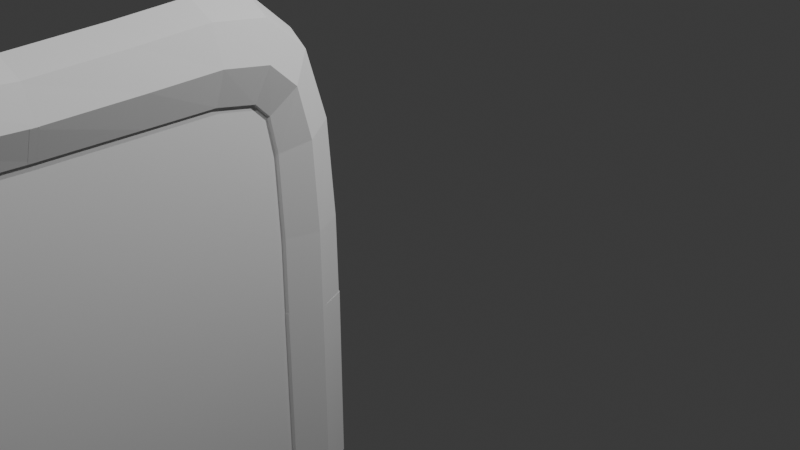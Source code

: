 # Source: untitled.blend  (saved by Blender 4.3.34; exported with 4.5.12 LTS)
import bpy
from mathutils import Matrix  # noqa: F401  (used for matrix-valued properties, if any)

bpy.ops.wm.read_factory_settings(use_empty=True)
scene = bpy.context.scene
scene.name = 'Scene'

# ---- collections
col_collection = bpy.data.collections.new('Collection'); scene.collection.children.link(col_collection)

# ---- world
world_world = bpy.data.worlds.new('World'); scene.world = world_world
world_world.use_nodes = True; world_world.node_tree.nodes.clear()
_N = world_world.node_tree.nodes; _L = world_world.node_tree.links
n0 = _N.new('ShaderNodeOutputWorld'); n0.name = 'World Output'; n0.location = (300, 300)
n1 = _N.new('ShaderNodeBackground'); n1.name = 'Background'; n1.location = (10, 300)
n1.inputs[0].default_value = (0.05088, 0.05088, 0.05088, 1.0)
_L.new(n1.outputs[0], n0.inputs[0])
n0.is_active_output = True
world_world.color = (0.05088, 0.05088, 0.05088)
world_world.sun_shadow_jitter_overblur = 0.0

# ---- cameras
cam_camera = bpy.data.cameras.new('Camera')
cam_camera.clip_end = 100.0
cam_camera.ortho_scale = 7.314

# ---- lights
light_light = bpy.data.lights.new('Light', 'POINT')
light_light.energy = 1000.0
light_light.shadow_soft_size = 0.1
light_light_001 = bpy.data.lights.new('Light.001', 'POINT')
light_light_001.energy = 1000.0
light_light_001.shadow_soft_size = 0.1

# ---- meshes
me_cylinder_014 = bpy.data.meshes.new('Cylinder.014')
me_cylinder_014.from_pydata([(0.0, 1.0, -1.0), (0.0, 1.0, 1.0), (0.7071, 0.7071, -1.0), (0.7071, 0.7071, 1.0), (1.0, 0.0, -1.0), (1.0, 0.0, 1.0), (0.7071, -0.7071, -1.0), (0.7071, -0.7071, 1.0), (0.0, -1.0, -1.0), (0.0, -1.0, 1.0), (-0.7071, -0.7071, -1.0), (-0.7071, -0.7071, 1.0), (-1.0, 0.0, -1.0), (-1.0, 0.0, 1.0), (-0.7071, 0.7071, -1.0), (-0.7071, 0.7071, 1.0), (2.118e-22, 5.85, 6.395), (0.7071, 5.85, 6.197), (1.0, 5.85, 5.721), (0.7071, 5.85, 5.245), (2.118e-22, 5.85, 5.047), (-0.7071, 5.85, 5.245), (-1.0, 5.85, 5.721), (-0.7071, 5.85, 6.197), (-0.0002758, 0.9678, 3.087), (-0.0002036, 1.015, 4.323), (-0.000233, 1.104, 4.782), (-0.0003087, 1.311, 4.938), (-3.988e-05, 2.111, 5.043), (0.0001873, 3.635, 5.047), (-0.7074, 0.6891, 3.1), (-0.7074, 0.7565, 4.384), (-0.7073, 0.9109, 4.944), (-0.7073, 1.235, 5.164), (-0.707, 2.103, 5.268), (-0.7068, 3.64, 5.258), (-1.0, 0.01569, 3.131), (-1.0, 0.1322, 4.529), (-1.0, 0.4437, 5.333), (-0.9999, 1.051, 5.709), (-0.9996, 2.084, 5.81), (-0.9996, 3.652, 5.767), (-0.7076, -0.6578, 3.162), (-0.7077, -0.4925, 4.675), (-0.7072, -0.02393, 5.722), (-0.7066, 0.866, 6.254), (-0.7064, 2.065, 6.352), (-0.7065, 3.665, 6.276), (-0.0005793, -0.937, 3.174), (-0.0006361, -0.7516, 4.734), (-0.0001143, -0.2182, 5.883), (0.0006058, 0.7888, 6.479), (0.0008627, 2.057, 6.576), (0.0006637, 3.67, 6.487), (0.7077, 3.664, 6.276), (0.7078, 2.064, 6.351), (0.7076, 0.8646, 6.252), (0.707, -0.02524, 5.721), (0.7065, -0.4933, 4.673), (0.7066, -0.6582, 3.161), (-0.001124, -0.9359, 3.152), (-0.001247, -0.7485, 4.707), (-0.0002166, -0.2033, 5.872), (0.001212, 0.8265, 6.481), (0.001699, 2.1, 6.578), (0.001291, 3.698, 6.488), (0.7061, -0.6572, 3.139), (0.706, -0.4906, 4.646), (0.7069, -0.01115, 5.709), (0.7081, 0.9013, 6.254), (0.7086, 2.107, 6.353), (0.7083, 3.692, 6.276), (0.9992, 0.01606, 3.107), (0.9992, 0.1335, 4.499), (0.9997, 0.4552, 5.319), (1.0, 1.085, 5.708), (1.001, 2.125, 5.81), (1.001, 3.68, 5.767), (0.7065, 0.6896, 3.077), (0.7066, 0.7582, 4.354), (0.7067, 0.9226, 4.929), (0.7068, 1.269, 5.164), (0.7073, 2.145, 5.268), (0.7076, 3.667, 5.258), (0.0003793, 3.662, 5.047), (-2.822e-05, 2.153, 5.045), (-0.0005409, 1.347, 4.939), (-0.0004478, 1.117, 4.769), (-0.0004206, 1.018, 4.295), (-0.000544, 0.9689, 3.064), (9.267e-07, 10.52, -1.0), (9.267e-07, 10.52, 1.0), (-0.7071, 10.81, -1.0), (-0.7071, 10.81, 1.0), (-1.0, 11.52, -1.0), (-1.0, 11.52, 1.0), (-0.7071, 12.23, -1.0), (-0.7071, 12.23, 1.0), (1.103e-06, 12.52, -1.0), (1.103e-06, 12.52, 1.0), (0.7071, 12.23, -1.0), (0.7071, 12.23, 1.0), (1.0, 11.52, -1.0), (1.0, 11.52, 1.0), (0.7071, 10.81, -1.0), (0.7071, 10.81, 1.0), (4.994e-07, 5.668, 6.395), (-0.7071, 5.668, 6.197), (-1.0, 5.668, 5.721), (-0.7071, 5.668, 5.245), (4.994e-07, 5.668, 5.047), (0.7071, 5.668, 5.245), (1.0, 5.668, 5.721), (0.7071, 5.668, 6.197), (0.0002767, 10.55, 3.087), (0.0002045, 10.5, 4.323), (0.0002339, 10.41, 4.782), (0.0003096, 10.21, 4.938), (4.071e-05, 9.407, 5.043), (-0.0001866, 7.883, 5.047), (0.7074, 10.83, 3.1), (0.7074, 10.76, 4.384), (0.7073, 10.61, 4.944), (0.7073, 10.28, 5.164), (0.707, 9.415, 5.268), (0.7069, 7.878, 5.258), (1.0, 11.5, 3.131), (1.0, 11.39, 4.529), (1.0, 11.07, 5.333), (0.9999, 10.47, 5.709), (0.9996, 9.434, 5.81), (0.9996, 7.866, 5.767), (0.7076, 12.18, 3.162), (0.7077, 12.01, 4.675), (0.7072, 11.54, 5.722), (0.7066, 10.65, 6.254), (0.7064, 9.453, 6.352), (0.7065, 7.853, 6.276), (0.0005804, 12.46, 3.174), (0.0006372, 12.27, 4.734), (0.0001153, 11.74, 5.883), (-0.0006048, 10.73, 6.479), (-0.0008618, 9.461, 6.576), (-0.000663, 7.848, 6.487), (-0.7077, 7.854, 6.276), (-0.7078, 9.454, 6.351), (-0.7076, 10.65, 6.252), (-0.707, 11.54, 5.721), (-0.7065, 12.01, 4.673), (-0.7066, 12.18, 3.161), (0.001126, 12.45, 3.152), (0.001248, 12.27, 4.707), (0.0002177, 11.72, 5.872), (-0.001211, 10.69, 6.481), (-0.001698, 9.418, 6.578), (-0.00129, 7.82, 6.488), (-0.7061, 12.18, 3.139), (-0.706, 12.01, 4.646), (-0.7069, 11.53, 5.709), (-0.7081, 10.62, 6.254), (-0.7086, 9.411, 6.353), (-0.7083, 7.826, 6.276), (-0.9992, 11.5, 3.107), (-0.9992, 11.38, 4.499), (-0.9997, 11.06, 5.319), (-1.0, 10.43, 5.708), (-1.001, 9.393, 5.81), (-1.001, 7.839, 5.767), (-0.7065, 10.83, 3.077), (-0.7066, 10.76, 4.354), (-0.7067, 10.6, 4.929), (-0.7068, 10.25, 5.164), (-0.7073, 9.374, 5.268), (-0.7076, 7.851, 5.258), (-0.0003786, 7.856, 5.047), (2.904e-05, 9.365, 5.045), (0.0005418, 10.17, 4.939), (0.0004487, 10.4, 4.769), (0.0004215, 10.5, 4.295), (0.000545, 10.55, 3.064), (0.5807, -0.3623, 3.058), (0.6835, -0.3414, 3.056)], [(181, 180)], [(0, 1, 3, 2), (2, 3, 5, 4), (4, 5, 7, 6), (6, 7, 9, 8), (8, 9, 11, 10), (10, 11, 13, 12), (3, 1, 15, 13, 11, 9, 7, 5), (12, 13, 15, 14), (14, 15, 1, 0), (0, 2, 4, 6, 8, 10, 12, 14), (16, 17, 18, 19, 20, 21, 22, 23), (17, 16, 53, 54), (16, 23, 47, 53), (23, 22, 41, 47), (22, 21, 35, 41), (21, 20, 29, 35), (35, 29, 28, 34), (34, 28, 27, 33), (33, 27, 26, 32), (32, 26, 25, 31), (31, 25, 24, 30), (30, 24, 1, 15), (41, 35, 34, 40), (40, 34, 33, 39), (39, 33, 32, 38), (38, 32, 31, 37), (37, 31, 30, 36), (36, 30, 15, 13), (47, 41, 40, 46), (46, 40, 39, 45), (45, 39, 38, 44), (44, 38, 37, 43), (43, 37, 36, 42), (42, 36, 13, 11), (53, 47, 46, 52), (52, 46, 45, 51), (51, 45, 44, 50), (50, 44, 43, 49), (49, 43, 42, 48), (48, 42, 11, 9), (54, 53, 52, 55), (55, 52, 51, 56), (56, 51, 50, 57), (57, 50, 49, 58), (58, 49, 48, 59), (59, 48, 9, 7), (20, 19, 83, 84), (19, 18, 77, 83), (18, 17, 71, 77), (17, 16, 65, 71), (71, 65, 64, 70), (70, 64, 63, 69), (69, 63, 62, 68), (68, 62, 61, 67), (67, 61, 60, 66), (66, 60, 9, 7), (77, 71, 70, 76), (76, 70, 69, 75), (75, 69, 68, 74), (74, 68, 67, 73), (73, 67, 66, 72), (72, 66, 7, 5), (83, 77, 76, 82), (82, 76, 75, 81), (81, 75, 74, 80), (80, 74, 73, 79), (79, 73, 72, 78), (78, 72, 5, 3), (84, 83, 82, 85), (85, 82, 81, 86), (86, 81, 80, 87), (87, 80, 79, 88), (88, 79, 78, 89), (89, 78, 3, 1), (90, 91, 93, 92), (92, 93, 95, 94), (94, 95, 97, 96), (96, 97, 99, 98), (98, 99, 101, 100), (100, 101, 103, 102), (93, 91, 105, 103, 101, 99, 97, 95), (102, 103, 105, 104), (104, 105, 91, 90), (90, 92, 94, 96, 98, 100, 102, 104), (106, 107, 108, 109, 110, 111, 112, 113), (107, 106, 143, 144), (106, 113, 137, 143), (113, 112, 131, 137), (112, 111, 125, 131), (111, 110, 119, 125), (125, 119, 118, 124), (124, 118, 117, 123), (123, 117, 116, 122), (122, 116, 115, 121), (121, 115, 114, 120), (120, 114, 91, 105), (131, 125, 124, 130), (130, 124, 123, 129), (129, 123, 122, 128), (128, 122, 121, 127), (127, 121, 120, 126), (126, 120, 105, 103), (137, 131, 130, 136), (136, 130, 129, 135), (135, 129, 128, 134), (134, 128, 127, 133), (133, 127, 126, 132), (132, 126, 103, 101), (143, 137, 136, 142), (142, 136, 135, 141), (141, 135, 134, 140), (140, 134, 133, 139), (139, 133, 132, 138), (138, 132, 101, 99), (144, 143, 142, 145), (145, 142, 141, 146), (146, 141, 140, 147), (147, 140, 139, 148), (148, 139, 138, 149), (149, 138, 99, 97), (110, 109, 173, 174), (109, 108, 167, 173), (108, 107, 161, 167), (107, 106, 155, 161), (161, 155, 154, 160), (160, 154, 153, 159), (159, 153, 152, 158), (158, 152, 151, 157), (157, 151, 150, 156), (156, 150, 99, 97), (167, 161, 160, 166), (166, 160, 159, 165), (165, 159, 158, 164), (164, 158, 157, 163), (163, 157, 156, 162), (162, 156, 97, 95), (173, 167, 166, 172), (172, 166, 165, 171), (171, 165, 164, 170), (170, 164, 163, 169), (169, 163, 162, 168), (168, 162, 95, 93), (174, 173, 172, 175), (175, 172, 171, 176), (176, 171, 170, 177), (177, 170, 169, 178), (178, 169, 168, 179), (179, 168, 93, 91)])
_uv = me_cylinder_014.uv_layers.new(name='UVMap')
_uv.uv.foreach_set('vector', [1.0, 0.5, 1.0, 1.0, 0.875, 1.0, 0.875, 0.5, 0.875, 0.5, 0.875, 1.0, 0.75, 1.0, 0.75, 0.5, 0.75, 0.5, 0.75, 1.0, 0.625, 1.0, 0.625, 0.5, 0.625, 0.5, 0.625, 1.0, 0.5, 1.0, 0.5, 0.5, 0.5, 0.5, 0.5, 1.0, 0.375, 1.0, 0.375, 0.5, 0.375, 0.5, 0.375, 1.0, 0.25, 1.0, 0.25, 0.5, 0.4197, 0.4197, 0.25, 0.49, 0.08029, 0.4197, 0.01, 0.25, 0.08029, 0.08029, 0.25, 0.01, 0.4197, 0.08029, 0.49, 0.25, 0.25, 0.5, 0.25, 1.0, 0.125, 1.0, 0.125, 0.5, 0.125, 0.5, 0.125, 1.0, 0.0, 1.0, 0.0, 0.5, 0.75, 0.49, 0.9197, 0.4197, 0.99, 0.25, 0.9197, 0.08029, 0.75, 0.01, 0.5803, 0.08029, 0.51, 0.25, 0.5803, 0.4197, 0.75, 0.49, 0.9197, 0.4197, 0.99, 0.25, 0.9197, 0.08029, 0.75, 0.01, 0.5803, 0.08029, 0.51, 0.25, 0.5803, 0.4197, 0.9197, 0.4197, 0.75, 0.49, 0.6786, 0.4214, 0.8483, 0.3712, 0.75, 0.49, 0.5803, 0.4197, 0.5089, 0.3712, 0.6786, 0.4214, 0.5803, 0.4197, 0.51, 0.25, 0.4386, 0.25, 0.5089, 0.3712, 0.51, 0.25, 0.5803, 0.08029, 0.5153, 0.2117, 0.4729, 0.3571, 0.5803, 0.08029, 0.75, 0.01, 0.6429, 0.1514, 0.5153, 0.2117, 0.5153, 0.2117, 0.6429, 0.1514, 0.5357, 0.2929, 0.4502, 0.3431, 0.4502, 0.3431, 0.5357, 0.2929, 0.4286, 0.4343, 0.3852, 0.4745, 0.3852, 0.4745, 0.4286, 0.4343, 0.3214, 0.5757, 0.3201, 0.6058, 0.3201, 0.6058, 0.3214, 0.5757, 0.2143, 0.7171, 0.2551, 0.7372, 0.2551, 0.7372, 0.2143, 0.7171, 0.1071, 0.8586, 0.19, 0.8686, 0.19, 0.8686, 0.1071, 0.8586, 0.0, 1.0, 0.125, 1.0, 0.4729, 0.3571, 0.5153, 0.2117, 0.4502, 0.3431, 0.4357, 0.4643, 0.4357, 0.4643, 0.4502, 0.3431, 0.3852, 0.4745, 0.3986, 0.5714, 0.3986, 0.5714, 0.3852, 0.4745, 0.3201, 0.6058, 0.3614, 0.6786, 0.3614, 0.6786, 0.3201, 0.6058, 0.2551, 0.7372, 0.3243, 0.7857, 0.3243, 0.7857, 0.2551, 0.7372, 0.19, 0.8686, 0.2871, 0.8929, 0.2871, 0.8929, 0.19, 0.8686, 0.125, 1.0, 0.25, 1.0, 0.5089, 0.3712, 0.4386, 0.25, 0.3671, 0.25, 0.4374, 0.3227, 0.4374, 0.3227, 0.3671, 0.25, 0.2957, 0.25, 0.366, 0.2742, 0.366, 0.2742, 0.2957, 0.25, 0.2243, 0.25, 0.2946, 0.2258, 0.2946, 0.2258, 0.2243, 0.25, 0.1529, 0.25, 0.2232, 0.1773, 0.2232, 0.1773, 0.1529, 0.25, 0.08143, 0.25, 0.1517, 0.1288, 0.1517, 0.1288, 0.08143, 0.25, 0.01, 0.25, 0.08029, 0.08029, 0.6786, 0.4214, 0.5089, 0.3712, 0.4374, 0.3227, 0.6071, 0.3529, 0.6071, 0.3529, 0.4374, 0.3227, 0.366, 0.2742, 0.5357, 0.2843, 0.5357, 0.2843, 0.366, 0.2742, 0.2946, 0.2258, 0.4643, 0.2157, 0.4643, 0.2157, 0.2946, 0.2258, 0.2232, 0.1773, 0.3929, 0.1471, 0.3929, 0.1471, 0.2232, 0.1773, 0.1517, 0.1288, 0.3214, 0.07857, 0.3214, 0.07857, 0.1517, 0.1288, 0.08029, 0.08029, 0.25, 0.01, 0.8483, 0.3712, 0.6786, 0.4214, 0.6071, 0.3529, 0.7768, 0.3227, 0.7768, 0.3227, 0.6071, 0.3529, 0.5357, 0.2843, 0.7054, 0.2742, 0.7054, 0.2742, 0.5357, 0.2843, 0.4643, 0.2157, 0.634, 0.2258, 0.634, 0.2258, 0.4643, 0.2157, 0.3929, 0.1471, 0.5626, 0.1773, 0.5626, 0.1773, 0.3929, 0.1471, 0.3214, 0.07857, 0.4911, 0.1288, 0.4911, 0.1288, 0.3214, 0.07857, 0.25, 0.01, 0.4197, 0.08029, 0.75, 0.01, 0.9197, 0.08029, 0.8483, 0.1288, 0.6786, 0.07857, 0.9197, 0.08029, 0.99, 0.25, 0.9186, 0.25, 0.8483, 0.1288, 0.99, 0.25, 0.9197, 0.4197, 0.8483, 0.3712, 0.9186, 0.25, 0.9197, 0.4197, 0.75, 0.49, 0.6786, 0.4214, 0.8483, 0.3712, 0.8483, 0.3712, 0.6786, 0.4214, 0.6071, 0.3529, 0.7768, 0.3227, 0.7768, 0.3227, 0.6071, 0.3529, 0.5357, 0.2843, 0.7054, 0.2742, 0.7054, 0.2742, 0.5357, 0.2843, 0.4643, 0.2157, 0.634, 0.2258, 0.634, 0.2258, 0.4643, 0.2157, 0.3929, 0.1471, 0.5626, 0.1773, 0.5626, 0.1773, 0.3929, 0.1471, 0.3214, 0.07857, 0.4911, 0.1288, 0.4911, 0.1288, 0.3214, 0.07857, 0.25, 0.01, 0.4197, 0.08029, 0.9186, 0.25, 0.8483, 0.3712, 0.7768, 0.3227, 0.8471, 0.25, 0.8471, 0.25, 0.7768, 0.3227, 0.7054, 0.2742, 0.7757, 0.25, 0.7757, 0.25, 0.7054, 0.2742, 0.634, 0.2258, 0.7043, 0.25, 0.7043, 0.25, 0.634, 0.2258, 0.5626, 0.1773, 0.6329, 0.25, 0.6329, 0.25, 0.5626, 0.1773, 0.4911, 0.1288, 0.5614, 0.25, 0.5614, 0.25, 0.4911, 0.1288, 0.4197, 0.08029, 0.49, 0.25, 0.8483, 0.1288, 0.9186, 0.25, 0.8471, 0.25, 0.7768, 0.1773, 0.7768, 0.1773, 0.8471, 0.25, 0.7757, 0.25, 0.7054, 0.2258, 0.7054, 0.2258, 0.7757, 0.25, 0.7043, 0.25, 0.634, 0.2742, 0.634, 0.2742, 0.7043, 0.25, 0.6329, 0.25, 0.5626, 0.3227, 0.5626, 0.3227, 0.6329, 0.25, 0.5614, 0.25, 0.4911, 0.3712, 0.4911, 0.3712, 0.5614, 0.25, 0.49, 0.25, 0.4197, 0.4197, 0.6786, 0.07857, 0.8483, 0.1288, 0.7768, 0.1773, 0.6071, 0.1471, 0.6071, 0.1471, 0.7768, 0.1773, 0.7054, 0.2258, 0.5357, 0.2157, 0.5357, 0.2157, 0.7054, 0.2258, 0.634, 0.2742, 0.4643, 0.2843, 0.4643, 0.2843, 0.634, 0.2742, 0.5626, 0.3227, 0.3929, 0.3529, 0.3929, 0.3529, 0.5626, 0.3227, 0.4911, 0.3712, 0.3214, 0.4214, 0.3214, 0.4214, 0.4911, 0.3712, 0.4197, 0.4197, 0.25, 0.49, 1.0, 0.5, 1.0, 1.0, 0.875, 1.0, 0.875, 0.5, 0.875, 0.5, 0.875, 1.0, 0.75, 1.0, 0.75, 0.5, 0.75, 0.5, 0.75, 1.0, 0.625, 1.0, 0.625, 0.5, 0.625, 0.5, 0.625, 1.0, 0.5, 1.0, 0.5, 0.5, 0.5, 0.5, 0.5, 1.0, 0.375, 1.0, 0.375, 0.5, 0.375, 0.5, 0.375, 1.0, 0.25, 1.0, 0.25, 0.5, 0.4197, 0.4197, 0.25, 0.49, 0.08029, 0.4197, 0.01, 0.25, 0.08029, 0.08029, 0.25, 0.01, 0.4197, 0.08029, 0.49, 0.25, 0.25, 0.5, 0.25, 1.0, 0.125, 1.0, 0.125, 0.5, 0.125, 0.5, 0.125, 1.0, 0.0, 1.0, 0.0, 0.5, 0.75, 0.49, 0.9197, 0.4197, 0.99, 0.25, 0.9197, 0.08029, 0.75, 0.01, 0.5803, 0.08029, 0.51, 0.25, 0.5803, 0.4197, 0.75, 0.49, 0.9197, 0.4197, 0.99, 0.25, 0.9197, 0.08029, 0.75, 0.01, 0.5803, 0.08029, 0.51, 0.25, 0.5803, 0.4197, 0.9197, 0.4197, 0.75, 0.49, 0.6786, 0.4214, 0.8483, 0.3712, 0.75, 0.49, 0.5803, 0.4197, 0.5089, 0.3712, 0.6786, 0.4214, 0.5803, 0.4197, 0.51, 0.25, 0.4386, 0.25, 0.5089, 0.3712, 0.51, 0.25, 0.5803, 0.08029, 0.5153, 0.2117, 0.4729, 0.3571, 0.5803, 0.08029, 0.75, 0.01, 0.6429, 0.1514, 0.5153, 0.2117, 0.5153, 0.2117, 0.6429, 0.1514, 0.5357, 0.2929, 0.4502, 0.3431, 0.4502, 0.3431, 0.5357, 0.2929, 0.4286, 0.4343, 0.3852, 0.4745, 0.3852, 0.4745, 0.4286, 0.4343, 0.3214, 0.5757, 0.3201, 0.6058, 0.3201, 0.6058, 0.3214, 0.5757, 0.2143, 0.7171, 0.2551, 0.7372, 0.2551, 0.7372, 0.2143, 0.7171, 0.1071, 0.8586, 0.19, 0.8686, 0.19, 0.8686, 0.1071, 0.8586, 0.0, 1.0, 0.125, 1.0, 0.4729, 0.3571, 0.5153, 0.2117, 0.4502, 0.3431, 0.4357, 0.4643, 0.4357, 0.4643, 0.4502, 0.3431, 0.3852, 0.4745, 0.3986, 0.5714, 0.3986, 0.5714, 0.3852, 0.4745, 0.3201, 0.6058, 0.3614, 0.6786, 0.3614, 0.6786, 0.3201, 0.6058, 0.2551, 0.7372, 0.3243, 0.7857, 0.3243, 0.7857, 0.2551, 0.7372, 0.19, 0.8686, 0.2871, 0.8929, 0.2871, 0.8929, 0.19, 0.8686, 0.125, 1.0, 0.25, 1.0, 0.5089, 0.3712, 0.4386, 0.25, 0.3671, 0.25, 0.4374, 0.3227, 0.4374, 0.3227, 0.3671, 0.25, 0.2957, 0.25, 0.366, 0.2742, 0.366, 0.2742, 0.2957, 0.25, 0.2243, 0.25, 0.2946, 0.2258, 0.2946, 0.2258, 0.2243, 0.25, 0.1529, 0.25, 0.2232, 0.1773, 0.2232, 0.1773, 0.1529, 0.25, 0.08143, 0.25, 0.1517, 0.1288, 0.1517, 0.1288, 0.08143, 0.25, 0.01, 0.25, 0.08029, 0.08029, 0.6786, 0.4214, 0.5089, 0.3712, 0.4374, 0.3227, 0.6071, 0.3529, 0.6071, 0.3529, 0.4374, 0.3227, 0.366, 0.2742, 0.5357, 0.2843, 0.5357, 0.2843, 0.366, 0.2742, 0.2946, 0.2258, 0.4643, 0.2157, 0.4643, 0.2157, 0.2946, 0.2258, 0.2232, 0.1773, 0.3929, 0.1471, 0.3929, 0.1471, 0.2232, 0.1773, 0.1517, 0.1288, 0.3214, 0.07857, 0.3214, 0.07857, 0.1517, 0.1288, 0.08029, 0.08029, 0.25, 0.01, 0.8483, 0.3712, 0.6786, 0.4214, 0.6071, 0.3529, 0.7768, 0.3227, 0.7768, 0.3227, 0.6071, 0.3529, 0.5357, 0.2843, 0.7054, 0.2742, 0.7054, 0.2742, 0.5357, 0.2843, 0.4643, 0.2157, 0.634, 0.2258, 0.634, 0.2258, 0.4643, 0.2157, 0.3929, 0.1471, 0.5626, 0.1773, 0.5626, 0.1773, 0.3929, 0.1471, 0.3214, 0.07857, 0.4911, 0.1288, 0.4911, 0.1288, 0.3214, 0.07857, 0.25, 0.01, 0.4197, 0.08029, 0.75, 0.01, 0.9197, 0.08029, 0.8483, 0.1288, 0.6786, 0.07857, 0.9197, 0.08029, 0.99, 0.25, 0.9186, 0.25, 0.8483, 0.1288, 0.99, 0.25, 0.9197, 0.4197, 0.8483, 0.3712, 0.9186, 0.25, 0.9197, 0.4197, 0.75, 0.49, 0.6786, 0.4214, 0.8483, 0.3712, 0.8483, 0.3712, 0.6786, 0.4214, 0.6071, 0.3529, 0.7768, 0.3227, 0.7768, 0.3227, 0.6071, 0.3529, 0.5357, 0.2843, 0.7054, 0.2742, 0.7054, 0.2742, 0.5357, 0.2843, 0.4643, 0.2157, 0.634, 0.2258, 0.634, 0.2258, 0.4643, 0.2157, 0.3929, 0.1471, 0.5626, 0.1773, 0.5626, 0.1773, 0.3929, 0.1471, 0.3214, 0.07857, 0.4911, 0.1288, 0.4911, 0.1288, 0.3214, 0.07857, 0.25, 0.01, 0.4197, 0.08029, 0.9186, 0.25, 0.8483, 0.3712, 0.7768, 0.3227, 0.8471, 0.25, 0.8471, 0.25, 0.7768, 0.3227, 0.7054, 0.2742, 0.7757, 0.25, 0.7757, 0.25, 0.7054, 0.2742, 0.634, 0.2258, 0.7043, 0.25, 0.7043, 0.25, 0.634, 0.2258, 0.5626, 0.1773, 0.6329, 0.25, 0.6329, 0.25, 0.5626, 0.1773, 0.4911, 0.1288, 0.5614, 0.25, 0.5614, 0.25, 0.4911, 0.1288, 0.4197, 0.08029, 0.49, 0.25, 0.8483, 0.1288, 0.9186, 0.25, 0.8471, 0.25, 0.7768, 0.1773, 0.7768, 0.1773, 0.8471, 0.25, 0.7757, 0.25, 0.7054, 0.2258, 0.7054, 0.2258, 0.7757, 0.25, 0.7043, 0.25, 0.634, 0.2742, 0.634, 0.2742, 0.7043, 0.25, 0.6329, 0.25, 0.5626, 0.3227, 0.5626, 0.3227, 0.6329, 0.25, 0.5614, 0.25, 0.4911, 0.3712, 0.4911, 0.3712, 0.5614, 0.25, 0.49, 0.25, 0.4197, 0.4197, 0.6786, 0.07857, 0.8483, 0.1288, 0.7768, 0.1773, 0.6071, 0.1471, 0.6071, 0.1471, 0.7768, 0.1773, 0.7054, 0.2258, 0.5357, 0.2157, 0.5357, 0.2157, 0.7054, 0.2258, 0.634, 0.2742, 0.4643, 0.2843, 0.4643, 0.2843, 0.634, 0.2742, 0.5626, 0.3227, 0.3929, 0.3529, 0.3929, 0.3529, 0.5626, 0.3227, 0.4911, 0.3712, 0.3214, 0.4214, 0.3214, 0.4214, 0.4911, 0.3712, 0.4197, 0.4197, 0.25, 0.49])
me_cylinder_014.update()
me_cylinder_015 = bpy.data.meshes.new('Cylinder.015')
me_cylinder_015.from_pydata([(0.0, 1.0, -1.0), (0.0, 1.0, 1.0), (0.7071, 0.7071, -1.0), (0.7071, 0.7071, 1.0), (1.0, 0.0, -1.0), (1.0, 0.0, 1.0), (0.7071, -0.7071, -1.0), (0.7071, -0.7071, 1.0), (0.0, -1.0, -1.0), (0.0, -1.0, 1.0), (-0.7071, -0.7071, -1.0), (-0.7071, -0.7071, 1.0), (-1.0, 0.0, -1.0), (-1.0, 0.0, 1.0), (-0.7071, 0.7071, -1.0), (-0.7071, 0.7071, 1.0), (2.118e-22, 5.85, 6.395), (0.7071, 5.85, 6.197), (1.0, 5.85, 5.721), (0.7071, 5.85, 5.245), (2.118e-22, 5.85, 5.047), (-0.7071, 5.85, 5.245), (-1.0, 5.85, 5.721), (-0.7071, 5.85, 6.197), (-0.0002758, 0.9678, 3.087), (-0.0002036, 1.015, 4.323), (-0.000233, 1.104, 4.782), (-0.0003087, 1.311, 4.938), (-3.988e-05, 2.111, 5.043), (0.0001873, 3.635, 5.047), (-0.7074, 0.6891, 3.1), (-0.7074, 0.7565, 4.384), (-0.7073, 0.9109, 4.944), (-0.7073, 1.235, 5.164), (-0.707, 2.103, 5.268), (-0.7068, 3.64, 5.258), (-1.0, 0.01569, 3.131), (-1.0, 0.1322, 4.529), (-1.0, 0.4437, 5.333), (-0.9999, 1.051, 5.709), (-0.9996, 2.084, 5.81), (-0.9996, 3.652, 5.767), (-0.7076, -0.6578, 3.162), (-0.7077, -0.4925, 4.675), (-0.7072, -0.02393, 5.722), (-0.7066, 0.866, 6.254), (-0.7064, 2.065, 6.352), (-0.7065, 3.665, 6.276), (-0.0005793, -0.937, 3.174), (-0.0006361, -0.7516, 4.734), (-0.0001143, -0.2182, 5.883), (0.0006058, 0.7888, 6.479), (0.0008627, 2.057, 6.576), (0.0006637, 3.67, 6.487), (0.7077, 3.664, 6.276), (0.7078, 2.064, 6.351), (0.7076, 0.8646, 6.252), (0.707, -0.02524, 5.721), (0.7065, -0.4933, 4.673), (0.7066, -0.6582, 3.161), (-0.001124, -0.9359, 3.152), (-0.001247, -0.7485, 4.707), (-0.0002166, -0.2033, 5.872), (0.001212, 0.8265, 6.481), (0.001699, 2.1, 6.578), (0.001291, 3.698, 6.488), (0.7061, -0.6572, 3.139), (0.706, -0.4906, 4.646), (0.7069, -0.01115, 5.709), (0.7081, 0.9013, 6.254), (0.7086, 2.107, 6.353), (0.7083, 3.692, 6.276), (0.9992, 0.01606, 3.107), (0.9992, 0.1335, 4.499), (0.9997, 0.4552, 5.319), (1.0, 1.085, 5.708), (1.001, 2.125, 5.81), (1.001, 3.68, 5.767), (0.7065, 0.6896, 3.077), (0.7066, 0.7582, 4.354), (0.7067, 0.9226, 4.929), (0.7068, 1.269, 5.164), (0.7073, 2.145, 5.268), (0.7076, 3.667, 5.258), (0.0003793, 3.662, 5.047), (-2.822e-05, 2.153, 5.045), (-0.0005409, 1.347, 4.939), (-0.0004478, 1.117, 4.769), (-0.0004206, 1.018, 4.295), (-0.000544, 0.9689, 3.064), (9.267e-07, 10.52, -1.0), (9.267e-07, 10.52, 1.0), (-0.7071, 10.81, -1.0), (-0.7071, 10.81, 1.0), (-1.0, 11.52, -1.0), (-1.0, 11.52, 1.0), (-0.7071, 12.23, -1.0), (-0.7071, 12.23, 1.0), (1.103e-06, 12.52, -1.0), (1.103e-06, 12.52, 1.0), (0.7071, 12.23, -1.0), (0.7071, 12.23, 1.0), (1.0, 11.52, -1.0), (1.0, 11.52, 1.0), (0.7071, 10.81, -1.0), (0.7071, 10.81, 1.0), (4.994e-07, 5.668, 6.395), (-0.7071, 5.668, 6.197), (-1.0, 5.668, 5.721), (-0.7071, 5.668, 5.245), (4.994e-07, 5.668, 5.047), (0.7071, 5.668, 5.245), (1.0, 5.668, 5.721), (0.7071, 5.668, 6.197), (0.0002767, 10.55, 3.087), (0.0002045, 10.5, 4.323), (0.0002339, 10.41, 4.782), (0.0003096, 10.21, 4.938), (4.071e-05, 9.407, 5.043), (-0.0001866, 7.883, 5.047), (0.7074, 10.83, 3.1), (0.7074, 10.76, 4.384), (0.7073, 10.61, 4.944), (0.7073, 10.28, 5.164), (0.707, 9.415, 5.268), (0.7069, 7.878, 5.258), (1.0, 11.5, 3.131), (1.0, 11.39, 4.529), (1.0, 11.07, 5.333), (0.9999, 10.47, 5.709), (0.9996, 9.434, 5.81), (0.9996, 7.866, 5.767), (0.7076, 12.18, 3.162), (0.7077, 12.01, 4.675), (0.7072, 11.54, 5.722), (0.7066, 10.65, 6.254), (0.7064, 9.453, 6.352), (0.7065, 7.853, 6.276), (0.0005804, 12.46, 3.174), (0.0006372, 12.27, 4.734), (0.0001153, 11.74, 5.883), (-0.0006048, 10.73, 6.479), (-0.0008618, 9.461, 6.576), (-0.000663, 7.848, 6.487), (-0.7077, 7.854, 6.276), (-0.7078, 9.454, 6.351), (-0.7076, 10.65, 6.252), (-0.707, 11.54, 5.721), (-0.7065, 12.01, 4.673), (-0.7066, 12.18, 3.161), (0.001126, 12.45, 3.152), (0.001248, 12.27, 4.707), (0.0002177, 11.72, 5.872), (-0.001211, 10.69, 6.481), (-0.001698, 9.418, 6.578), (-0.00129, 7.82, 6.488), (-0.7061, 12.18, 3.139), (-0.706, 12.01, 4.646), (-0.7069, 11.53, 5.709), (-0.7081, 10.62, 6.254), (-0.7086, 9.411, 6.353), (-0.7083, 7.826, 6.276), (-0.9992, 11.5, 3.107), (-0.9992, 11.38, 4.499), (-0.9997, 11.06, 5.319), (-1.0, 10.43, 5.708), (-1.001, 9.393, 5.81), (-1.001, 7.839, 5.767), (-0.7065, 10.83, 3.077), (-0.7066, 10.76, 4.354), (-0.7067, 10.6, 4.929), (-0.7068, 10.25, 5.164), (-0.7073, 9.374, 5.268), (-0.7076, 7.851, 5.258), (-0.0003786, 7.856, 5.047), (2.904e-05, 9.365, 5.045), (0.0005418, 10.17, 4.939), (0.0004487, 10.4, 4.769), (0.0004215, 10.5, 4.295), (0.000545, 10.55, 3.064), (0.5807, -0.3623, 3.058), (0.6835, -0.3414, 3.056)], [(181, 180)], [(0, 1, 3, 2), (2, 3, 5, 4), (4, 5, 7, 6), (6, 7, 9, 8), (8, 9, 11, 10), (10, 11, 13, 12), (3, 1, 15, 13, 11, 9, 7, 5), (12, 13, 15, 14), (14, 15, 1, 0), (0, 2, 4, 6, 8, 10, 12, 14), (16, 17, 18, 19, 20, 21, 22, 23), (17, 16, 53, 54), (16, 23, 47, 53), (23, 22, 41, 47), (22, 21, 35, 41), (21, 20, 29, 35), (35, 29, 28, 34), (34, 28, 27, 33), (33, 27, 26, 32), (32, 26, 25, 31), (31, 25, 24, 30), (30, 24, 1, 15), (41, 35, 34, 40), (40, 34, 33, 39), (39, 33, 32, 38), (38, 32, 31, 37), (37, 31, 30, 36), (36, 30, 15, 13), (47, 41, 40, 46), (46, 40, 39, 45), (45, 39, 38, 44), (44, 38, 37, 43), (43, 37, 36, 42), (42, 36, 13, 11), (53, 47, 46, 52), (52, 46, 45, 51), (51, 45, 44, 50), (50, 44, 43, 49), (49, 43, 42, 48), (48, 42, 11, 9), (54, 53, 52, 55), (55, 52, 51, 56), (56, 51, 50, 57), (57, 50, 49, 58), (58, 49, 48, 59), (59, 48, 9, 7), (20, 19, 83, 84), (19, 18, 77, 83), (18, 17, 71, 77), (17, 16, 65, 71), (71, 65, 64, 70), (70, 64, 63, 69), (69, 63, 62, 68), (68, 62, 61, 67), (67, 61, 60, 66), (66, 60, 9, 7), (77, 71, 70, 76), (76, 70, 69, 75), (75, 69, 68, 74), (74, 68, 67, 73), (73, 67, 66, 72), (72, 66, 7, 5), (83, 77, 76, 82), (82, 76, 75, 81), (81, 75, 74, 80), (80, 74, 73, 79), (79, 73, 72, 78), (78, 72, 5, 3), (84, 83, 82, 85), (85, 82, 81, 86), (86, 81, 80, 87), (87, 80, 79, 88), (88, 79, 78, 89), (89, 78, 3, 1), (90, 91, 93, 92), (92, 93, 95, 94), (94, 95, 97, 96), (96, 97, 99, 98), (98, 99, 101, 100), (100, 101, 103, 102), (93, 91, 105, 103, 101, 99, 97, 95), (102, 103, 105, 104), (104, 105, 91, 90), (90, 92, 94, 96, 98, 100, 102, 104), (106, 107, 108, 109, 110, 111, 112, 113), (107, 106, 143, 144), (106, 113, 137, 143), (113, 112, 131, 137), (112, 111, 125, 131), (111, 110, 119, 125), (125, 119, 118, 124), (124, 118, 117, 123), (123, 117, 116, 122), (122, 116, 115, 121), (121, 115, 114, 120), (120, 114, 91, 105), (131, 125, 124, 130), (130, 124, 123, 129), (129, 123, 122, 128), (128, 122, 121, 127), (127, 121, 120, 126), (126, 120, 105, 103), (137, 131, 130, 136), (136, 130, 129, 135), (135, 129, 128, 134), (134, 128, 127, 133), (133, 127, 126, 132), (132, 126, 103, 101), (143, 137, 136, 142), (142, 136, 135, 141), (141, 135, 134, 140), (140, 134, 133, 139), (139, 133, 132, 138), (138, 132, 101, 99), (144, 143, 142, 145), (145, 142, 141, 146), (146, 141, 140, 147), (147, 140, 139, 148), (148, 139, 138, 149), (149, 138, 99, 97), (110, 109, 173, 174), (109, 108, 167, 173), (108, 107, 161, 167), (107, 106, 155, 161), (161, 155, 154, 160), (160, 154, 153, 159), (159, 153, 152, 158), (158, 152, 151, 157), (157, 151, 150, 156), (156, 150, 99, 97), (167, 161, 160, 166), (166, 160, 159, 165), (165, 159, 158, 164), (164, 158, 157, 163), (163, 157, 156, 162), (162, 156, 97, 95), (173, 167, 166, 172), (172, 166, 165, 171), (171, 165, 164, 170), (170, 164, 163, 169), (169, 163, 162, 168), (168, 162, 95, 93), (174, 173, 172, 175), (175, 172, 171, 176), (176, 171, 170, 177), (177, 170, 169, 178), (178, 169, 168, 179), (179, 168, 93, 91)])
_uv = me_cylinder_015.uv_layers.new(name='UVMap')
_uv.uv.foreach_set('vector', [1.0, 0.5, 1.0, 1.0, 0.875, 1.0, 0.875, 0.5, 0.875, 0.5, 0.875, 1.0, 0.75, 1.0, 0.75, 0.5, 0.75, 0.5, 0.75, 1.0, 0.625, 1.0, 0.625, 0.5, 0.625, 0.5, 0.625, 1.0, 0.5, 1.0, 0.5, 0.5, 0.5, 0.5, 0.5, 1.0, 0.375, 1.0, 0.375, 0.5, 0.375, 0.5, 0.375, 1.0, 0.25, 1.0, 0.25, 0.5, 0.4197, 0.4197, 0.25, 0.49, 0.08029, 0.4197, 0.01, 0.25, 0.08029, 0.08029, 0.25, 0.01, 0.4197, 0.08029, 0.49, 0.25, 0.25, 0.5, 0.25, 1.0, 0.125, 1.0, 0.125, 0.5, 0.125, 0.5, 0.125, 1.0, 0.0, 1.0, 0.0, 0.5, 0.75, 0.49, 0.9197, 0.4197, 0.99, 0.25, 0.9197, 0.08029, 0.75, 0.01, 0.5803, 0.08029, 0.51, 0.25, 0.5803, 0.4197, 0.75, 0.49, 0.9197, 0.4197, 0.99, 0.25, 0.9197, 0.08029, 0.75, 0.01, 0.5803, 0.08029, 0.51, 0.25, 0.5803, 0.4197, 0.9197, 0.4197, 0.75, 0.49, 0.6786, 0.4214, 0.8483, 0.3712, 0.75, 0.49, 0.5803, 0.4197, 0.5089, 0.3712, 0.6786, 0.4214, 0.5803, 0.4197, 0.51, 0.25, 0.4386, 0.25, 0.5089, 0.3712, 0.51, 0.25, 0.5803, 0.08029, 0.5153, 0.2117, 0.4729, 0.3571, 0.5803, 0.08029, 0.75, 0.01, 0.6429, 0.1514, 0.5153, 0.2117, 0.5153, 0.2117, 0.6429, 0.1514, 0.5357, 0.2929, 0.4502, 0.3431, 0.4502, 0.3431, 0.5357, 0.2929, 0.4286, 0.4343, 0.3852, 0.4745, 0.3852, 0.4745, 0.4286, 0.4343, 0.3214, 0.5757, 0.3201, 0.6058, 0.3201, 0.6058, 0.3214, 0.5757, 0.2143, 0.7171, 0.2551, 0.7372, 0.2551, 0.7372, 0.2143, 0.7171, 0.1071, 0.8586, 0.19, 0.8686, 0.19, 0.8686, 0.1071, 0.8586, 0.0, 1.0, 0.125, 1.0, 0.4729, 0.3571, 0.5153, 0.2117, 0.4502, 0.3431, 0.4357, 0.4643, 0.4357, 0.4643, 0.4502, 0.3431, 0.3852, 0.4745, 0.3986, 0.5714, 0.3986, 0.5714, 0.3852, 0.4745, 0.3201, 0.6058, 0.3614, 0.6786, 0.3614, 0.6786, 0.3201, 0.6058, 0.2551, 0.7372, 0.3243, 0.7857, 0.3243, 0.7857, 0.2551, 0.7372, 0.19, 0.8686, 0.2871, 0.8929, 0.2871, 0.8929, 0.19, 0.8686, 0.125, 1.0, 0.25, 1.0, 0.5089, 0.3712, 0.4386, 0.25, 0.3671, 0.25, 0.4374, 0.3227, 0.4374, 0.3227, 0.3671, 0.25, 0.2957, 0.25, 0.366, 0.2742, 0.366, 0.2742, 0.2957, 0.25, 0.2243, 0.25, 0.2946, 0.2258, 0.2946, 0.2258, 0.2243, 0.25, 0.1529, 0.25, 0.2232, 0.1773, 0.2232, 0.1773, 0.1529, 0.25, 0.08143, 0.25, 0.1517, 0.1288, 0.1517, 0.1288, 0.08143, 0.25, 0.01, 0.25, 0.08029, 0.08029, 0.6786, 0.4214, 0.5089, 0.3712, 0.4374, 0.3227, 0.6071, 0.3529, 0.6071, 0.3529, 0.4374, 0.3227, 0.366, 0.2742, 0.5357, 0.2843, 0.5357, 0.2843, 0.366, 0.2742, 0.2946, 0.2258, 0.4643, 0.2157, 0.4643, 0.2157, 0.2946, 0.2258, 0.2232, 0.1773, 0.3929, 0.1471, 0.3929, 0.1471, 0.2232, 0.1773, 0.1517, 0.1288, 0.3214, 0.07857, 0.3214, 0.07857, 0.1517, 0.1288, 0.08029, 0.08029, 0.25, 0.01, 0.8483, 0.3712, 0.6786, 0.4214, 0.6071, 0.3529, 0.7768, 0.3227, 0.7768, 0.3227, 0.6071, 0.3529, 0.5357, 0.2843, 0.7054, 0.2742, 0.7054, 0.2742, 0.5357, 0.2843, 0.4643, 0.2157, 0.634, 0.2258, 0.634, 0.2258, 0.4643, 0.2157, 0.3929, 0.1471, 0.5626, 0.1773, 0.5626, 0.1773, 0.3929, 0.1471, 0.3214, 0.07857, 0.4911, 0.1288, 0.4911, 0.1288, 0.3214, 0.07857, 0.25, 0.01, 0.4197, 0.08029, 0.75, 0.01, 0.9197, 0.08029, 0.8483, 0.1288, 0.6786, 0.07857, 0.9197, 0.08029, 0.99, 0.25, 0.9186, 0.25, 0.8483, 0.1288, 0.99, 0.25, 0.9197, 0.4197, 0.8483, 0.3712, 0.9186, 0.25, 0.9197, 0.4197, 0.75, 0.49, 0.6786, 0.4214, 0.8483, 0.3712, 0.8483, 0.3712, 0.6786, 0.4214, 0.6071, 0.3529, 0.7768, 0.3227, 0.7768, 0.3227, 0.6071, 0.3529, 0.5357, 0.2843, 0.7054, 0.2742, 0.7054, 0.2742, 0.5357, 0.2843, 0.4643, 0.2157, 0.634, 0.2258, 0.634, 0.2258, 0.4643, 0.2157, 0.3929, 0.1471, 0.5626, 0.1773, 0.5626, 0.1773, 0.3929, 0.1471, 0.3214, 0.07857, 0.4911, 0.1288, 0.4911, 0.1288, 0.3214, 0.07857, 0.25, 0.01, 0.4197, 0.08029, 0.9186, 0.25, 0.8483, 0.3712, 0.7768, 0.3227, 0.8471, 0.25, 0.8471, 0.25, 0.7768, 0.3227, 0.7054, 0.2742, 0.7757, 0.25, 0.7757, 0.25, 0.7054, 0.2742, 0.634, 0.2258, 0.7043, 0.25, 0.7043, 0.25, 0.634, 0.2258, 0.5626, 0.1773, 0.6329, 0.25, 0.6329, 0.25, 0.5626, 0.1773, 0.4911, 0.1288, 0.5614, 0.25, 0.5614, 0.25, 0.4911, 0.1288, 0.4197, 0.08029, 0.49, 0.25, 0.8483, 0.1288, 0.9186, 0.25, 0.8471, 0.25, 0.7768, 0.1773, 0.7768, 0.1773, 0.8471, 0.25, 0.7757, 0.25, 0.7054, 0.2258, 0.7054, 0.2258, 0.7757, 0.25, 0.7043, 0.25, 0.634, 0.2742, 0.634, 0.2742, 0.7043, 0.25, 0.6329, 0.25, 0.5626, 0.3227, 0.5626, 0.3227, 0.6329, 0.25, 0.5614, 0.25, 0.4911, 0.3712, 0.4911, 0.3712, 0.5614, 0.25, 0.49, 0.25, 0.4197, 0.4197, 0.6786, 0.07857, 0.8483, 0.1288, 0.7768, 0.1773, 0.6071, 0.1471, 0.6071, 0.1471, 0.7768, 0.1773, 0.7054, 0.2258, 0.5357, 0.2157, 0.5357, 0.2157, 0.7054, 0.2258, 0.634, 0.2742, 0.4643, 0.2843, 0.4643, 0.2843, 0.634, 0.2742, 0.5626, 0.3227, 0.3929, 0.3529, 0.3929, 0.3529, 0.5626, 0.3227, 0.4911, 0.3712, 0.3214, 0.4214, 0.3214, 0.4214, 0.4911, 0.3712, 0.4197, 0.4197, 0.25, 0.49, 1.0, 0.5, 1.0, 1.0, 0.875, 1.0, 0.875, 0.5, 0.875, 0.5, 0.875, 1.0, 0.75, 1.0, 0.75, 0.5, 0.75, 0.5, 0.75, 1.0, 0.625, 1.0, 0.625, 0.5, 0.625, 0.5, 0.625, 1.0, 0.5, 1.0, 0.5, 0.5, 0.5, 0.5, 0.5, 1.0, 0.375, 1.0, 0.375, 0.5, 0.375, 0.5, 0.375, 1.0, 0.25, 1.0, 0.25, 0.5, 0.4197, 0.4197, 0.25, 0.49, 0.08029, 0.4197, 0.01, 0.25, 0.08029, 0.08029, 0.25, 0.01, 0.4197, 0.08029, 0.49, 0.25, 0.25, 0.5, 0.25, 1.0, 0.125, 1.0, 0.125, 0.5, 0.125, 0.5, 0.125, 1.0, 0.0, 1.0, 0.0, 0.5, 0.75, 0.49, 0.9197, 0.4197, 0.99, 0.25, 0.9197, 0.08029, 0.75, 0.01, 0.5803, 0.08029, 0.51, 0.25, 0.5803, 0.4197, 0.75, 0.49, 0.9197, 0.4197, 0.99, 0.25, 0.9197, 0.08029, 0.75, 0.01, 0.5803, 0.08029, 0.51, 0.25, 0.5803, 0.4197, 0.9197, 0.4197, 0.75, 0.49, 0.6786, 0.4214, 0.8483, 0.3712, 0.75, 0.49, 0.5803, 0.4197, 0.5089, 0.3712, 0.6786, 0.4214, 0.5803, 0.4197, 0.51, 0.25, 0.4386, 0.25, 0.5089, 0.3712, 0.51, 0.25, 0.5803, 0.08029, 0.5153, 0.2117, 0.4729, 0.3571, 0.5803, 0.08029, 0.75, 0.01, 0.6429, 0.1514, 0.5153, 0.2117, 0.5153, 0.2117, 0.6429, 0.1514, 0.5357, 0.2929, 0.4502, 0.3431, 0.4502, 0.3431, 0.5357, 0.2929, 0.4286, 0.4343, 0.3852, 0.4745, 0.3852, 0.4745, 0.4286, 0.4343, 0.3214, 0.5757, 0.3201, 0.6058, 0.3201, 0.6058, 0.3214, 0.5757, 0.2143, 0.7171, 0.2551, 0.7372, 0.2551, 0.7372, 0.2143, 0.7171, 0.1071, 0.8586, 0.19, 0.8686, 0.19, 0.8686, 0.1071, 0.8586, 0.0, 1.0, 0.125, 1.0, 0.4729, 0.3571, 0.5153, 0.2117, 0.4502, 0.3431, 0.4357, 0.4643, 0.4357, 0.4643, 0.4502, 0.3431, 0.3852, 0.4745, 0.3986, 0.5714, 0.3986, 0.5714, 0.3852, 0.4745, 0.3201, 0.6058, 0.3614, 0.6786, 0.3614, 0.6786, 0.3201, 0.6058, 0.2551, 0.7372, 0.3243, 0.7857, 0.3243, 0.7857, 0.2551, 0.7372, 0.19, 0.8686, 0.2871, 0.8929, 0.2871, 0.8929, 0.19, 0.8686, 0.125, 1.0, 0.25, 1.0, 0.5089, 0.3712, 0.4386, 0.25, 0.3671, 0.25, 0.4374, 0.3227, 0.4374, 0.3227, 0.3671, 0.25, 0.2957, 0.25, 0.366, 0.2742, 0.366, 0.2742, 0.2957, 0.25, 0.2243, 0.25, 0.2946, 0.2258, 0.2946, 0.2258, 0.2243, 0.25, 0.1529, 0.25, 0.2232, 0.1773, 0.2232, 0.1773, 0.1529, 0.25, 0.08143, 0.25, 0.1517, 0.1288, 0.1517, 0.1288, 0.08143, 0.25, 0.01, 0.25, 0.08029, 0.08029, 0.6786, 0.4214, 0.5089, 0.3712, 0.4374, 0.3227, 0.6071, 0.3529, 0.6071, 0.3529, 0.4374, 0.3227, 0.366, 0.2742, 0.5357, 0.2843, 0.5357, 0.2843, 0.366, 0.2742, 0.2946, 0.2258, 0.4643, 0.2157, 0.4643, 0.2157, 0.2946, 0.2258, 0.2232, 0.1773, 0.3929, 0.1471, 0.3929, 0.1471, 0.2232, 0.1773, 0.1517, 0.1288, 0.3214, 0.07857, 0.3214, 0.07857, 0.1517, 0.1288, 0.08029, 0.08029, 0.25, 0.01, 0.8483, 0.3712, 0.6786, 0.4214, 0.6071, 0.3529, 0.7768, 0.3227, 0.7768, 0.3227, 0.6071, 0.3529, 0.5357, 0.2843, 0.7054, 0.2742, 0.7054, 0.2742, 0.5357, 0.2843, 0.4643, 0.2157, 0.634, 0.2258, 0.634, 0.2258, 0.4643, 0.2157, 0.3929, 0.1471, 0.5626, 0.1773, 0.5626, 0.1773, 0.3929, 0.1471, 0.3214, 0.07857, 0.4911, 0.1288, 0.4911, 0.1288, 0.3214, 0.07857, 0.25, 0.01, 0.4197, 0.08029, 0.75, 0.01, 0.9197, 0.08029, 0.8483, 0.1288, 0.6786, 0.07857, 0.9197, 0.08029, 0.99, 0.25, 0.9186, 0.25, 0.8483, 0.1288, 0.99, 0.25, 0.9197, 0.4197, 0.8483, 0.3712, 0.9186, 0.25, 0.9197, 0.4197, 0.75, 0.49, 0.6786, 0.4214, 0.8483, 0.3712, 0.8483, 0.3712, 0.6786, 0.4214, 0.6071, 0.3529, 0.7768, 0.3227, 0.7768, 0.3227, 0.6071, 0.3529, 0.5357, 0.2843, 0.7054, 0.2742, 0.7054, 0.2742, 0.5357, 0.2843, 0.4643, 0.2157, 0.634, 0.2258, 0.634, 0.2258, 0.4643, 0.2157, 0.3929, 0.1471, 0.5626, 0.1773, 0.5626, 0.1773, 0.3929, 0.1471, 0.3214, 0.07857, 0.4911, 0.1288, 0.4911, 0.1288, 0.3214, 0.07857, 0.25, 0.01, 0.4197, 0.08029, 0.9186, 0.25, 0.8483, 0.3712, 0.7768, 0.3227, 0.8471, 0.25, 0.8471, 0.25, 0.7768, 0.3227, 0.7054, 0.2742, 0.7757, 0.25, 0.7757, 0.25, 0.7054, 0.2742, 0.634, 0.2258, 0.7043, 0.25, 0.7043, 0.25, 0.634, 0.2258, 0.5626, 0.1773, 0.6329, 0.25, 0.6329, 0.25, 0.5626, 0.1773, 0.4911, 0.1288, 0.5614, 0.25, 0.5614, 0.25, 0.4911, 0.1288, 0.4197, 0.08029, 0.49, 0.25, 0.8483, 0.1288, 0.9186, 0.25, 0.8471, 0.25, 0.7768, 0.1773, 0.7768, 0.1773, 0.8471, 0.25, 0.7757, 0.25, 0.7054, 0.2258, 0.7054, 0.2258, 0.7757, 0.25, 0.7043, 0.25, 0.634, 0.2742, 0.634, 0.2742, 0.7043, 0.25, 0.6329, 0.25, 0.5626, 0.3227, 0.5626, 0.3227, 0.6329, 0.25, 0.5614, 0.25, 0.4911, 0.3712, 0.4911, 0.3712, 0.5614, 0.25, 0.49, 0.25, 0.4197, 0.4197, 0.6786, 0.07857, 0.8483, 0.1288, 0.7768, 0.1773, 0.6071, 0.1471, 0.6071, 0.1471, 0.7768, 0.1773, 0.7054, 0.2258, 0.5357, 0.2157, 0.5357, 0.2157, 0.7054, 0.2258, 0.634, 0.2742, 0.4643, 0.2843, 0.4643, 0.2843, 0.634, 0.2742, 0.5626, 0.3227, 0.3929, 0.3529, 0.3929, 0.3529, 0.5626, 0.3227, 0.4911, 0.3712, 0.3214, 0.4214, 0.3214, 0.4214, 0.4911, 0.3712, 0.4197, 0.4197, 0.25, 0.49])
me_cylinder_015.update()
me_cube_002 = bpy.data.meshes.new('Cube.002')
me_cube_002.from_pydata([(-1.0, -1.0, -1.0), (-1.0, -1.0, 1.0), (-1.0, 1.0, -1.0), (-1.0, 1.0, 1.0), (1.0, -1.0, -1.0), (1.0, -1.0, 1.0), (1.0, 1.0, -1.0), (1.0, 1.0, 1.0)], [], [(0, 1, 3, 2), (2, 3, 7, 6), (6, 7, 5, 4), (4, 5, 1, 0), (2, 6, 4, 0), (7, 3, 1, 5)])
_uv = me_cube_002.uv_layers.new(name='UVMap')
_uv.uv.foreach_set('vector', [0.375, 0.0, 0.625, 0.0, 0.625, 0.25, 0.375, 0.25, 0.375, 0.25, 0.625, 0.25, 0.625, 0.5, 0.375, 0.5, 0.375, 0.5, 0.625, 0.5, 0.625, 0.75, 0.375, 0.75, 0.375, 0.75, 0.625, 0.75, 0.625, 1.0, 0.375, 1.0, 0.125, 0.5, 0.375, 0.5, 0.375, 0.75, 0.125, 0.75, 0.625, 0.5, 0.875, 0.5, 0.875, 0.75, 0.625, 0.75])
me_cube_002.update()

# ---- objects
ob_light = bpy.data.objects.new('Light', light_light)
ob_camera = bpy.data.objects.new('Camera', cam_camera)
ob_light_001 = bpy.data.objects.new('Light.001', light_light_001)
ob_cylinder_001 = bpy.data.objects.new('Cylinder.001', me_cylinder_014)
ob_cylinder_002 = bpy.data.objects.new('Cylinder.002', me_cylinder_015)
ob_cube = bpy.data.objects.new('Cube', me_cube_002)

# ---- transforms, parenting, visibility, modifiers, constraints
ob_light.location = (4.076, 1.005, 5.904)
ob_light.rotation_euler = (0.6503, 0.05522, 1.866)
ob_light.lock_rotations_4d = False
ob_light.empty_display_type = 'ARROWS'
ob_light.color = (0.0, 0.0, 0.0, 0.0)
ob_light.lineart.crease_threshold = 0.0
ob_camera.location = (7.359, -6.926, 4.958)
ob_camera.rotation_euler = (1.109, 0.0, 0.8149)
ob_camera.lock_rotations_4d = False
ob_camera.empty_display_type = 'ARROWS'
ob_camera.color = (0.0, 0.0, 0.0, 0.0)
ob_camera.display_type = 'WIRE'
ob_camera.lineart.crease_threshold = 0.0
ob_light_001.location = (4.076, -5.819, 9.446)
ob_light_001.rotation_euler = (0.4632, -0.5087, 1.91)
ob_light_001.lock_rotations_4d = False
ob_light_001.empty_display_type = 'ARROWS'
ob_light_001.color = (0.0, 0.0, 0.0, 0.0)
ob_light_001.lineart.crease_threshold = 0.0
ob_cylinder_001.location = (1.384e-15, -1.367, -1.517)
ob_cylinder_001.rotation_euler = (0.0, 0.0, 3.142)
ob_cylinder_001.scale = (0.4279, 0.4312, 0.64)
ob_cylinder_002.location = (1.384e-15, -6.334, -0.9402)
ob_cylinder_002.rotation_euler = (3.142, 0.0, 3.142)
ob_cylinder_002.scale = (0.4279, 0.4312, 0.64)
ob_cube.location = (0.06379, -3.882, -1.18)
ob_cube.scale = (0.2052, 2.459, 3.131)
_vg = ob_cube.vertex_groups.new(name='Group')

# ---- collection membership
col_collection.objects.link(ob_light)
col_collection.objects.link(ob_camera)
col_collection.objects.link(ob_light_001)
col_collection.objects.link(ob_cylinder_001)
col_collection.objects.link(ob_cylinder_002)
col_collection.objects.link(ob_cube)

# ---- scene / render settings (as saved in the file)
scene.camera = ob_camera
scene.frame_start = 1; scene.frame_end = 250; scene.frame_set(1)
scene.render.engine = 'BLENDER_EEVEE_NEXT'
bpy.context.view_layer.update()
